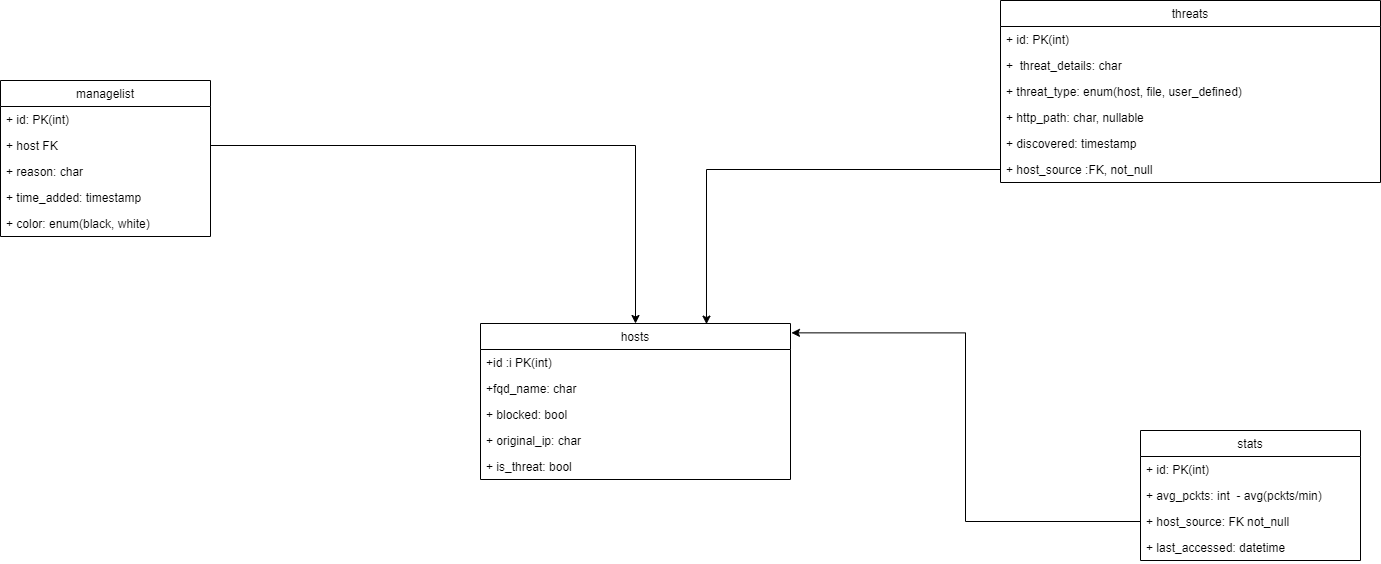

The diagram above was exported from draw.io. Its source (the exported page's mxGraphModel, read from the mxfile embedded in the PNG):
<mxGraphModel dx="3076" dy="794" grid="1" gridSize="10" guides="1" tooltips="1" connect="1" arrows="1" fold="1" page="1" pageScale="1" pageWidth="827" pageHeight="1169" math="0" shadow="0">
  <root>
    <mxCell id="0" />
    <mxCell id="1" parent="0" />
    <mxCell id="zvz1MEoS4zydRPjngAiB-44" style="edgeStyle=orthogonalEdgeStyle;rounded=0;comic=0;orthogonalLoop=1;jettySize=auto;html=1;" parent="1" source="zvz1MEoS4zydRPjngAiB-37" target="zvz1MEoS4zydRPjngAiB-7" edge="1">
      <mxGeometry relative="1" as="geometry" />
    </mxCell>
    <mxCell id="zvz1MEoS4zydRPjngAiB-7" value="hosts" style="swimlane;fontStyle=0;childLayout=stackLayout;horizontal=1;startSize=26;fillColor=none;horizontalStack=0;resizeParent=1;resizeParentMax=0;resizeLast=0;collapsible=1;marginBottom=0;" parent="1" vertex="1">
      <mxGeometry x="-520" y="363" width="310" height="156" as="geometry" />
    </mxCell>
    <mxCell id="zvz1MEoS4zydRPjngAiB-8" value="+id :i PK(int)" style="text;strokeColor=none;fillColor=none;align=left;verticalAlign=top;spacingLeft=4;spacingRight=4;overflow=hidden;rotatable=0;points=[[0,0.5],[1,0.5]];portConstraint=eastwest;" parent="zvz1MEoS4zydRPjngAiB-7" vertex="1">
      <mxGeometry y="26" width="310" height="26" as="geometry" />
    </mxCell>
    <mxCell id="zvz1MEoS4zydRPjngAiB-9" value="+fqd_name: char" style="text;strokeColor=none;fillColor=none;align=left;verticalAlign=top;spacingLeft=4;spacingRight=4;overflow=hidden;rotatable=0;points=[[0,0.5],[1,0.5]];portConstraint=eastwest;" parent="zvz1MEoS4zydRPjngAiB-7" vertex="1">
      <mxGeometry y="52" width="310" height="26" as="geometry" />
    </mxCell>
    <mxCell id="zvz1MEoS4zydRPjngAiB-10" value="+ blocked: bool" style="text;strokeColor=none;fillColor=none;align=left;verticalAlign=top;spacingLeft=4;spacingRight=4;overflow=hidden;rotatable=0;points=[[0,0.5],[1,0.5]];portConstraint=eastwest;" parent="zvz1MEoS4zydRPjngAiB-7" vertex="1">
      <mxGeometry y="78" width="310" height="26" as="geometry" />
    </mxCell>
    <mxCell id="zvz1MEoS4zydRPjngAiB-20" value="+ original_ip: char" style="text;strokeColor=none;fillColor=none;align=left;verticalAlign=top;spacingLeft=4;spacingRight=4;overflow=hidden;rotatable=0;points=[[0,0.5],[1,0.5]];portConstraint=eastwest;" parent="zvz1MEoS4zydRPjngAiB-7" vertex="1">
      <mxGeometry y="104" width="310" height="26" as="geometry" />
    </mxCell>
    <mxCell id="zvz1MEoS4zydRPjngAiB-21" value="+ is_threat: bool" style="text;strokeColor=none;fillColor=none;align=left;verticalAlign=top;spacingLeft=4;spacingRight=4;overflow=hidden;rotatable=0;points=[[0,0.5],[1,0.5]];portConstraint=eastwest;" parent="zvz1MEoS4zydRPjngAiB-7" vertex="1">
      <mxGeometry y="130" width="310" height="26" as="geometry" />
    </mxCell>
    <mxCell id="zvz1MEoS4zydRPjngAiB-51" style="edgeStyle=orthogonalEdgeStyle;rounded=0;comic=0;orthogonalLoop=1;jettySize=auto;html=1;entryX=0.729;entryY=0.004;entryDx=0;entryDy=0;entryPerimeter=0;" parent="1" source="zvz1MEoS4zydRPjngAiB-50" target="zvz1MEoS4zydRPjngAiB-7" edge="1">
      <mxGeometry relative="1" as="geometry" />
    </mxCell>
    <mxCell id="zvz1MEoS4zydRPjngAiB-53" style="edgeStyle=orthogonalEdgeStyle;rounded=0;comic=0;orthogonalLoop=1;jettySize=auto;html=1;entryX=1.003;entryY=0.06;entryDx=0;entryDy=0;entryPerimeter=0;" parent="1" source="zvz1MEoS4zydRPjngAiB-31" target="zvz1MEoS4zydRPjngAiB-7" edge="1">
      <mxGeometry relative="1" as="geometry" />
    </mxCell>
    <mxCell id="zvz1MEoS4zydRPjngAiB-15" value="threats" style="swimlane;fontStyle=0;childLayout=stackLayout;horizontal=1;startSize=26;fillColor=none;horizontalStack=0;resizeParent=1;resizeParentMax=0;resizeLast=0;collapsible=1;marginBottom=0;" parent="1" vertex="1">
      <mxGeometry y="40" width="380" height="182" as="geometry" />
    </mxCell>
    <mxCell id="zvz1MEoS4zydRPjngAiB-16" value="+ id: PK(int)" style="text;strokeColor=none;fillColor=none;align=left;verticalAlign=top;spacingLeft=4;spacingRight=4;overflow=hidden;rotatable=0;points=[[0,0.5],[1,0.5]];portConstraint=eastwest;" parent="zvz1MEoS4zydRPjngAiB-15" vertex="1">
      <mxGeometry y="26" width="380" height="26" as="geometry" />
    </mxCell>
    <mxCell id="zvz1MEoS4zydRPjngAiB-17" value="+  threat_details: char" style="text;strokeColor=none;fillColor=none;align=left;verticalAlign=top;spacingLeft=4;spacingRight=4;overflow=hidden;rotatable=0;points=[[0,0.5],[1,0.5]];portConstraint=eastwest;" parent="zvz1MEoS4zydRPjngAiB-15" vertex="1">
      <mxGeometry y="52" width="380" height="26" as="geometry" />
    </mxCell>
    <mxCell id="zvz1MEoS4zydRPjngAiB-24" value="+ threat_type: enum(host, file, user_defined)" style="text;strokeColor=none;fillColor=none;align=left;verticalAlign=top;spacingLeft=4;spacingRight=4;overflow=hidden;rotatable=0;points=[[0,0.5],[1,0.5]];portConstraint=eastwest;" parent="zvz1MEoS4zydRPjngAiB-15" vertex="1">
      <mxGeometry y="78" width="380" height="26" as="geometry" />
    </mxCell>
    <mxCell id="zvz1MEoS4zydRPjngAiB-25" value="+ http_path: char, nullable" style="text;strokeColor=none;fillColor=none;align=left;verticalAlign=top;spacingLeft=4;spacingRight=4;overflow=hidden;rotatable=0;points=[[0,0.5],[1,0.5]];portConstraint=eastwest;" parent="zvz1MEoS4zydRPjngAiB-15" vertex="1">
      <mxGeometry y="104" width="380" height="26" as="geometry" />
    </mxCell>
    <mxCell id="zvz1MEoS4zydRPjngAiB-26" value="+ discovered: timestamp" style="text;strokeColor=none;fillColor=none;align=left;verticalAlign=top;spacingLeft=4;spacingRight=4;overflow=hidden;rotatable=0;points=[[0,0.5],[1,0.5]];portConstraint=eastwest;" parent="zvz1MEoS4zydRPjngAiB-15" vertex="1">
      <mxGeometry y="130" width="380" height="26" as="geometry" />
    </mxCell>
    <mxCell id="zvz1MEoS4zydRPjngAiB-50" value="+ host_source :FK, not_null" style="text;strokeColor=none;fillColor=none;align=left;verticalAlign=top;spacingLeft=4;spacingRight=4;overflow=hidden;rotatable=0;points=[[0,0.5],[1,0.5]];portConstraint=eastwest;" parent="zvz1MEoS4zydRPjngAiB-15" vertex="1">
      <mxGeometry y="156" width="380" height="26" as="geometry" />
    </mxCell>
    <mxCell id="zvz1MEoS4zydRPjngAiB-28" value="stats" style="swimlane;fontStyle=0;childLayout=stackLayout;horizontal=1;startSize=26;fillColor=none;horizontalStack=0;resizeParent=1;resizeParentMax=0;resizeLast=0;collapsible=1;marginBottom=0;" parent="1" vertex="1">
      <mxGeometry x="140" y="470" width="220" height="130" as="geometry" />
    </mxCell>
    <mxCell id="zvz1MEoS4zydRPjngAiB-29" value="+ id: PK(int)" style="text;strokeColor=none;fillColor=none;align=left;verticalAlign=top;spacingLeft=4;spacingRight=4;overflow=hidden;rotatable=0;points=[[0,0.5],[1,0.5]];portConstraint=eastwest;" parent="zvz1MEoS4zydRPjngAiB-28" vertex="1">
      <mxGeometry y="26" width="220" height="26" as="geometry" />
    </mxCell>
    <mxCell id="zvz1MEoS4zydRPjngAiB-30" value="+ avg_pckts: int  - avg(pckts/min)" style="text;strokeColor=none;fillColor=none;align=left;verticalAlign=top;spacingLeft=4;spacingRight=4;overflow=hidden;rotatable=0;points=[[0,0.5],[1,0.5]];portConstraint=eastwest;" parent="zvz1MEoS4zydRPjngAiB-28" vertex="1">
      <mxGeometry y="52" width="220" height="26" as="geometry" />
    </mxCell>
    <mxCell id="zvz1MEoS4zydRPjngAiB-31" value="+ host_source: FK not_null" style="text;strokeColor=none;fillColor=none;align=left;verticalAlign=top;spacingLeft=4;spacingRight=4;overflow=hidden;rotatable=0;points=[[0,0.5],[1,0.5]];portConstraint=eastwest;" parent="zvz1MEoS4zydRPjngAiB-28" vertex="1">
      <mxGeometry y="78" width="220" height="26" as="geometry" />
    </mxCell>
    <mxCell id="zvz1MEoS4zydRPjngAiB-54" value="+ last_accessed: datetime" style="text;strokeColor=none;fillColor=none;align=left;verticalAlign=top;spacingLeft=4;spacingRight=4;overflow=hidden;rotatable=0;points=[[0,0.5],[1,0.5]];portConstraint=eastwest;" parent="zvz1MEoS4zydRPjngAiB-28" vertex="1">
      <mxGeometry y="104" width="220" height="26" as="geometry" />
    </mxCell>
    <mxCell id="zvz1MEoS4zydRPjngAiB-35" value="managelist" style="swimlane;fontStyle=0;childLayout=stackLayout;horizontal=1;startSize=26;fillColor=none;horizontalStack=0;resizeParent=1;resizeParentMax=0;resizeLast=0;collapsible=1;marginBottom=0;" parent="1" vertex="1">
      <mxGeometry x="-1000" y="120" width="210" height="156" as="geometry" />
    </mxCell>
    <mxCell id="zvz1MEoS4zydRPjngAiB-36" value="+ id: PK(int)" style="text;strokeColor=none;fillColor=none;align=left;verticalAlign=top;spacingLeft=4;spacingRight=4;overflow=hidden;rotatable=0;points=[[0,0.5],[1,0.5]];portConstraint=eastwest;" parent="zvz1MEoS4zydRPjngAiB-35" vertex="1">
      <mxGeometry y="26" width="210" height="26" as="geometry" />
    </mxCell>
    <mxCell id="zvz1MEoS4zydRPjngAiB-37" value="+ host FK" style="text;strokeColor=none;fillColor=none;align=left;verticalAlign=top;spacingLeft=4;spacingRight=4;overflow=hidden;rotatable=0;points=[[0,0.5],[1,0.5]];portConstraint=eastwest;" parent="zvz1MEoS4zydRPjngAiB-35" vertex="1">
      <mxGeometry y="52" width="210" height="26" as="geometry" />
    </mxCell>
    <mxCell id="zvz1MEoS4zydRPjngAiB-38" value="+ reason: char" style="text;strokeColor=none;fillColor=none;align=left;verticalAlign=top;spacingLeft=4;spacingRight=4;overflow=hidden;rotatable=0;points=[[0,0.5],[1,0.5]];portConstraint=eastwest;" parent="zvz1MEoS4zydRPjngAiB-35" vertex="1">
      <mxGeometry y="78" width="210" height="26" as="geometry" />
    </mxCell>
    <mxCell id="zvz1MEoS4zydRPjngAiB-39" value="+ time_added: timestamp" style="text;strokeColor=none;fillColor=none;align=left;verticalAlign=top;spacingLeft=4;spacingRight=4;overflow=hidden;rotatable=0;points=[[0,0.5],[1,0.5]];portConstraint=eastwest;" parent="zvz1MEoS4zydRPjngAiB-35" vertex="1">
      <mxGeometry y="104" width="210" height="26" as="geometry" />
    </mxCell>
    <mxCell id="zvz1MEoS4zydRPjngAiB-43" value="+ color: enum(black, white) " style="text;strokeColor=none;fillColor=none;align=left;verticalAlign=top;spacingLeft=4;spacingRight=4;overflow=hidden;rotatable=0;points=[[0,0.5],[1,0.5]];portConstraint=eastwest;" parent="zvz1MEoS4zydRPjngAiB-35" vertex="1">
      <mxGeometry y="130" width="210" height="26" as="geometry" />
    </mxCell>
  </root>
</mxGraphModel>